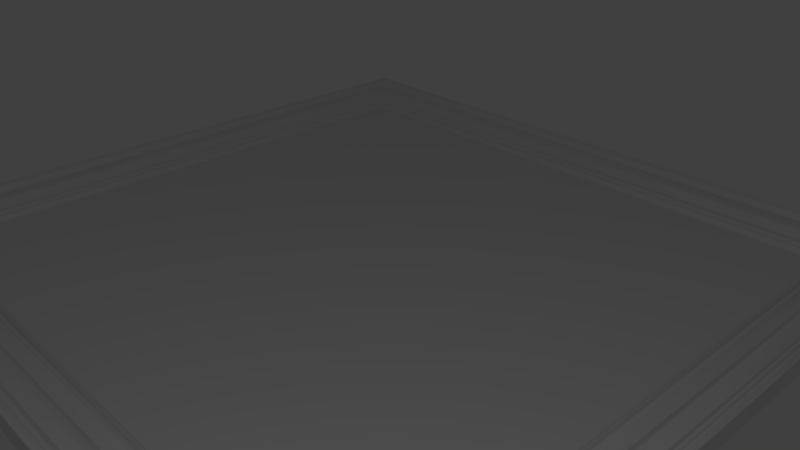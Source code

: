 # Source: frame.blend  (saved by Blender 2.78.0; exported with 4.5.12 LTS)
import bpy
from mathutils import Matrix  # noqa: F401  (used for matrix-valued properties, if any)

bpy.ops.wm.read_factory_settings(use_empty=True)
scene = bpy.context.scene
scene.name = 'Scene'

# ---- collections
col_collection_1 = bpy.data.collections.new('Collection 1'); scene.collection.children.link(col_collection_1)

# ---- materials (node trees are filled in below, after node groups)
mat_frame = bpy.data.materials.new('frame')
mat_frame.alpha_threshold = 0.0
mat_frame.use_transparent_shadow = False
mat_frame.roughness = 0.5
mat_frame.specular_intensity = 0.03017
mat_picture = bpy.data.materials.new('picture')
mat_picture.alpha_threshold = 0.0
mat_picture.use_transparent_shadow = False
mat_picture.roughness = 0.5
mat_picture.specular_intensity = 1.0
mat_overlay = bpy.data.materials.new('overlay')
mat_overlay.alpha_threshold = 0.0
mat_overlay.use_transparent_shadow = False
mat_overlay.roughness = 0.5
mat_overlay.specular_intensity = 0.0

# ---- node groups
ng_auto_smooth = bpy.data.node_groups.new('Auto Smooth', 'GeometryNodeTree')
_s = ng_auto_smooth.interface.new_socket(name='Geometry', in_out='OUTPUT', socket_type='NodeSocketGeometry')
_s = ng_auto_smooth.interface.new_socket(name='Geometry', in_out='INPUT', socket_type='NodeSocketGeometry')
_s = ng_auto_smooth.interface.new_socket(name='Angle', in_out='INPUT', socket_type='NodeSocketFloat')
_s.subtype = 'ANGLE'
_s.min_value = 0.0
_s.max_value = 3.142
ng_auto_smooth.is_modifier = True
_N = ng_auto_smooth.nodes; _L = ng_auto_smooth.links
n0 = _N.new('NodeGroupOutput'); n0.name = 'Group Output'; n0.location = (480, -100)
n1 = _N.new('NodeGroupInput'); n1.name = 'Group Input'; n1.location = (-420, -300)
n2 = _N.new('NodeGroupInput'); n2.name = 'Group Input.001'; n2.location = (-60, -100)
n3 = _N.new('GeometryNodeSetShadeSmooth'); n3.name = 'Set Shade Smooth'; n3.location = (120, -100)
n3.domain = 'EDGE'
n4 = _N.new('GeometryNodeSetShadeSmooth'); n4.name = 'Set Shade Smooth.001'; n4.location = (300, -100)
n5 = _N.new('GeometryNodeInputMeshEdgeAngle'); n5.name = 'Edge Angle'; n5.location = (-420, -220)
n6 = _N.new('GeometryNodeInputEdgeSmooth'); n6.name = 'Is Edge Smooth'; n6.location = (-60, -160)
n7 = _N.new('GeometryNodeInputShadeSmooth'); n7.name = 'Is Face Smooth'; n7.location = (-240, -340)
n8 = _N.new('FunctionNodeBooleanMath'); n8.name = 'Boolean Math'; n8.location = (-60, -220)
n9 = _N.new('FunctionNodeCompare'); n9.name = 'Compare'; n9.location = (-240, -180)
n9.operation = 'LESS_EQUAL'
_L.new(n5.outputs[0], n9.inputs[0])
_L.new(n4.outputs[0], n0.inputs[0])
_L.new(n1.outputs[1], n9.inputs[1])
_L.new(n9.outputs[0], n8.inputs[0])
_L.new(n7.outputs[0], n8.inputs[1])
_L.new(n2.outputs[0], n3.inputs[0])
_L.new(n6.outputs[0], n3.inputs[1])
_L.new(n3.outputs[0], n4.inputs[0])
_L.new(n8.outputs[0], n3.inputs[2])
n0.is_active_output = True

# ---- material node trees

# ---- world
world_world = bpy.data.worlds.new('World'); scene.world = world_world
world_world.color = (0.05088, 0.05088, 0.05088)
world_world.use_sun_shadow = False
world_world.sun_shadow_jitter_overblur = 0.0
world_world.cycles.sampling_method = 'MANUAL'

# ---- cameras
cam_camera = bpy.data.cameras.new('Camera')
cam_camera.clip_end = 100.0
cam_camera.lens = 35.0
cam_camera.sensor_width = 32.0
cam_camera.sensor_height = 18.0
cam_camera.ortho_scale = 7.314
cam_camera.dof.focus_distance = 0.0
cam_camera.dof.aperture_fstop = 128.0

# ---- lights
light_lamp = bpy.data.lights.new('Lamp', 'POINT')
light_lamp.transmission_factor = 0.0
light_lamp.cutoff_distance = 30.0
light_lamp.energy = 100.0
light_lamp.shadow_buffer_clip_start = 1.001
light_lamp.shadow_soft_size = 0.1
light_lamp.shadow_maximum_resolution = 0.006
light_lamp.use_absolute_resolution = True

# ---- meshes
me_plane = bpy.data.meshes.new('Plane')
me_plane.from_pydata([(-4.2, 4.034, 0.03976), (-4.433, 4.267, 0.06424), (-4.798, 4.632, 0.2342), (-4.955, 4.789, 0.0), (-4.18, 4.014, 0.06638), (-4.16, 3.993, 0.08748), (-4.286, 4.12, 0.1021), (-4.315, 4.149, 0.08464), (-4.345, 4.178, 0.07478), (-4.374, 4.208, 0.0687), (-4.403, 4.237, 0.06533), (-4.494, 4.327, 0.1314), (-4.615, 4.449, 0.2077), (-4.676, 4.51, 0.1921), (-4.737, 4.571, 0.1714), (-4.812, 4.646, 0.2543), (-4.84, 4.673, 0.2543), (-4.874, 4.708, 0.2553), (-4.941, 4.775, 0.2275), (-4.948, 4.782, 0.2213), (4.119, 3.953, 0.01269), (4.2, 4.034, 0.03976), (4.257, 4.09, 0.1297), (4.433, 4.267, 0.06424), (4.798, 4.632, 0.2342), (4.854, 4.687, 0.2342), (4.955, 4.789, 0.0), (4.139, 3.973, 0.06638), (4.16, 3.993, 0.08748), (4.18, 4.014, 0.06638), (4.214, 4.048, 0.08034), (4.228, 4.062, 0.1111), (4.242, 4.076, 0.1254), (4.286, 4.12, 0.1021), (4.315, 4.149, 0.08464), (4.345, 4.178, 0.07478), (4.374, 4.208, 0.0687), (4.403, 4.237, 0.06533), (4.494, 4.327, 0.1314), (4.555, 4.388, 0.1921), (4.615, 4.449, 0.2077), (4.676, 4.51, 0.1921), (4.737, 4.571, 0.1714), (4.812, 4.646, 0.2543), (4.826, 4.66, 0.261), (4.84, 4.673, 0.2543), (4.874, 4.708, 0.2553), (4.894, 4.728, 0.2552), (4.914, 4.748, 0.2363), (4.935, 4.768, 0.2261), (4.941, 4.775, 0.2275), (4.948, 4.782, 0.2213), (4.119, -3.953, 0.01269), (4.433, -4.267, 0.06424), (4.798, -4.632, 0.2342), (4.955, -4.789, 0.0), (4.18, -4.014, 0.06638), (4.214, -4.048, 0.08034), (4.228, -4.062, 0.1111), (4.242, -4.076, 0.1254), (4.286, -4.12, 0.1021), (4.345, -4.178, 0.07478), (4.374, -4.208, 0.0687), (4.494, -4.327, 0.1314), (4.555, -4.388, 0.1921), (4.676, -4.51, 0.1921), (4.737, -4.571, 0.1714), (4.84, -4.673, 0.2543), (4.874, -4.708, 0.2553), (4.914, -4.748, 0.2363), (4.935, -4.768, 0.2261), (4.941, -4.775, 0.2275), (4.948, -4.782, 0.2213), (4.2, -4.034, 0.03976), (4.257, -4.09, 0.1297), (4.854, -4.687, 0.2342), (4.139, -3.973, 0.06638), (4.16, -3.993, 0.08748), (4.315, -4.149, 0.08464), (4.403, -4.237, 0.06533), (4.615, -4.449, 0.2077), (4.812, -4.646, 0.2543), (4.826, -4.66, 0.261), (4.894, -4.728, 0.2552), (-4.119, -3.953, 0.01269), (-4.2, -4.034, 0.03976), (-4.257, -4.09, 0.1297), (-4.433, -4.267, 0.06424), (-4.798, -4.632, 0.2342), (-4.854, -4.687, 0.2342), (-4.955, -4.789, 0.0), (-4.139, -3.973, 0.06638), (-4.16, -3.993, 0.08748), (-4.18, -4.014, 0.06638), (-4.214, -4.048, 0.08034), (-4.228, -4.062, 0.1111), (-4.242, -4.076, 0.1254), (-4.286, -4.12, 0.1021), (-4.315, -4.149, 0.08464), (-4.345, -4.178, 0.07478), (-4.374, -4.208, 0.0687), (-4.403, -4.237, 0.06533), (-4.494, -4.327, 0.1314), (-4.555, -4.388, 0.1921), (-4.615, -4.449, 0.2077), (-4.676, -4.51, 0.1921), (-4.737, -4.571, 0.1714), (-4.812, -4.646, 0.2543), (-4.826, -4.66, 0.261), (-4.84, -4.673, 0.2543), (-4.874, -4.708, 0.2553), (-4.894, -4.728, 0.2552), (-4.914, -4.748, 0.2363), (-4.935, -4.768, 0.2261), (-4.941, -4.775, 0.2275), (-4.948, -4.782, 0.2213), (-4.119, 3.953, 0.01269), (-4.257, 4.09, 0.1297), (-4.854, 4.687, 0.2342), (-4.139, 3.973, 0.06638), (-4.214, 4.048, 0.08034), (-4.228, 4.062, 0.1111), (-4.242, 4.076, 0.1254), (-4.555, 4.388, 0.1921), (-4.826, 4.66, 0.261), (-4.894, 4.728, 0.2552), (-4.914, 4.748, 0.2363), (-4.935, 4.768, 0.2261), (4.119, 3.953, 0.0167), (4.119, -3.953, 0.0167), (-4.119, -3.953, 0.0167), (-4.119, 3.953, 0.0167)], [], [(122, 32, 22, 117), (125, 47, 48, 126), (7, 34, 35, 8), (10, 37, 23, 1), (126, 48, 49, 127), (8, 35, 36, 9), (14, 42, 24, 2), (127, 49, 50, 18), (9, 36, 37, 10), (16, 45, 25, 118), (18, 50, 51, 19), (1, 23, 38, 11), (19, 51, 26, 3), (11, 38, 39, 123), (116, 20, 27, 119), (123, 39, 40, 12), (119, 27, 28, 5), (12, 40, 41, 13), (5, 28, 29, 4), (13, 41, 42, 14), (2, 24, 43, 15), (0, 21, 30, 120), (15, 43, 44, 124), (120, 30, 31, 121), (124, 44, 45, 16), (121, 31, 32, 122), (118, 25, 46, 17), (117, 22, 33, 6), (4, 29, 21, 0), (17, 46, 47, 125), (6, 33, 34, 7), (24, 54, 81, 43), (21, 73, 57, 30), (43, 81, 82, 44), (30, 57, 58, 31), (44, 82, 67, 45), (31, 58, 59, 32), (25, 75, 68, 46), (22, 74, 60, 33), (29, 56, 73, 21), (46, 68, 83, 47), (33, 60, 78, 34), (32, 59, 74, 22), (47, 83, 69, 48), (34, 78, 61, 35), (37, 79, 53, 23), (48, 69, 70, 49), (35, 61, 62, 36), (42, 66, 54, 24), (49, 70, 71, 50), (36, 62, 79, 37), (45, 67, 75, 25), (50, 71, 72, 51), (23, 53, 63, 38), (51, 72, 55, 26), (38, 63, 64, 39), (20, 52, 76, 27), (39, 64, 80, 40), (27, 76, 77, 28), (40, 80, 65, 41), (28, 77, 56, 29), (41, 65, 66, 42), (59, 96, 86, 74), (83, 111, 112, 69), (78, 98, 99, 61), (79, 101, 87, 53), (69, 112, 113, 70), (61, 99, 100, 62), (66, 106, 88, 54), (70, 113, 114, 71), (62, 100, 101, 79), (67, 109, 89, 75), (71, 114, 115, 72), (53, 87, 102, 63), (72, 115, 90, 55), (63, 102, 103, 64), (52, 84, 91, 76), (64, 103, 104, 80), (76, 91, 92, 77), (80, 104, 105, 65), (77, 92, 93, 56), (65, 105, 106, 66), (54, 88, 107, 81), (73, 85, 94, 57), (81, 107, 108, 82), (57, 94, 95, 58), (82, 108, 109, 67), (58, 95, 96, 59), (75, 89, 110, 68), (74, 86, 97, 60), (56, 93, 85, 73), (68, 110, 111, 83), (60, 97, 98, 78), (88, 2, 15, 107), (85, 0, 120, 94), (107, 15, 124, 108), (94, 120, 121, 95), (108, 124, 16, 109), (95, 121, 122, 96), (89, 118, 17, 110), (86, 117, 6, 97), (93, 4, 0, 85), (110, 17, 125, 111), (97, 6, 7, 98), (96, 122, 117, 86), (111, 125, 126, 112), (98, 7, 8, 99), (101, 10, 1, 87), (112, 126, 127, 113), (99, 8, 9, 100), (106, 14, 2, 88), (113, 127, 18, 114), (100, 9, 10, 101), (109, 16, 118, 89), (114, 18, 19, 115), (87, 1, 11, 102), (115, 19, 3, 90), (102, 11, 123, 103), (84, 116, 119, 91), (103, 123, 12, 104), (91, 119, 5, 92), (104, 12, 13, 105), (92, 5, 4, 93), (105, 13, 14, 106), (52, 20, 116, 84), (129, 128, 131, 130)])
me_plane.polygons.foreach_set('use_smooth', [1, 1, 1, 1, 1, 1, 1, 1, 1, 1, 1, 1, 1, 1, 1, 1, 1, 1, 1, 1, 1, 1, 1, 1, 1, 1, 1, 1, 1, 1, 1, 1, 1, 1, 1, 1, 1, 1, 1, 1, 1, 1, 1, 1, 1, 1, 1, 1, 1, 1, 1, 1, 1, 1, 1, 1, 1, 1, 1, 1, 1, 1, 1, 1, 1, 1, 1, 1, 1, 1, 1, 1, 1, 1, 1, 1, 1, 1, 1, 1, 1, 1, 1, 1, 1, 1, 1, 1, 1, 1, 1, 1, 1, 1, 1, 1, 1, 1, 1, 1, 1, 1, 1, 1, 1, 1, 1, 1, 1, 1, 1, 1, 1, 1, 1, 1, 1, 1, 1, 1, 1, 1, 1, 1, 0, 0])
me_plane.polygons.foreach_set('material_index', [0, 0, 0, 0, 0, 0, 0, 0, 0, 0, 0, 0, 0, 0, 0, 0, 0, 0, 0, 0, 0, 0, 0, 0, 0, 0, 0, 0, 0, 0, 0, 0, 0, 0, 0, 0, 0, 0, 0, 0, 0, 0, 0, 0, 0, 0, 0, 0, 0, 0, 0, 0, 0, 0, 0, 0, 0, 0, 0, 0, 0, 0, 0, 0, 0, 0, 0, 0, 0, 0, 0, 0, 0, 0, 0, 0, 0, 0, 0, 0, 0, 0, 0, 0, 0, 0, 0, 0, 0, 0, 0, 0, 0, 0, 0, 0, 0, 0, 0, 0, 0, 0, 0, 0, 0, 0, 0, 0, 0, 0, 0, 0, 0, 0, 0, 0, 0, 0, 0, 0, 0, 0, 0, 0, 1, 2])
_uv = me_plane.uv_layers.new(name='UVMap')
_uv.uv.foreach_set('vector', [0.07687, 0.9256, 0.9264, 0.9256, 0.9278, 0.9271, 0.07545, 0.9271, 0.01111, 0.9937, 0.9921, 0.9937, 0.9942, 0.9958, 0.009072, 0.9958, 0.06952, 0.9332, 0.9337, 0.9332, 0.9367, 0.9363, 0.06656, 0.9363, 0.06063, 0.9424, 0.9426, 0.9424, 0.9456, 0.9455, 0.05766, 0.9455, 0.009072, 0.9958, 0.9942, 0.9958, 0.9962, 0.9979, 0.007029, 0.9979, 0.06656, 0.9363, 0.9367, 0.9363, 0.9396, 0.9394, 0.06359, 0.9394, 0.02695, 0.9773, 0.9763, 0.9773, 0.9824, 0.9836, 0.0208, 0.9836, 0.007029, 0.9979, 0.9962, 0.9979, 0.9969, 0.9986, 0.006349, 0.9986, 0.06359, 0.9394, 0.9396, 0.9394, 0.9426, 0.9424, 0.06063, 0.9424, 0.0166, 0.988, 0.9866, 0.988, 0.988, 0.9894, 0.0152, 0.9894, 0.006349, 0.9986, 0.9969, 0.9986, 0.9976, 0.9993, 0.005668, 0.9993, 0.05766, 0.9455, 0.9456, 0.9455, 0.9517, 0.9519, 0.05152, 0.9519, 0.0, 1.0, 1.0, 1.0, 0.9651, 0.9638, 0.03435, 0.9638, 0.05152, 0.9519, 0.9517, 0.9519, 0.9579, 0.9582, 0.04538, 0.9582, 0.08935, 0.9127, 0.9139, 0.9127, 0.9159, 0.9148, 0.08729, 0.9148, 0.04538, 0.9582, 0.9579, 0.9582, 0.964, 0.9646, 0.03923, 0.9646, 0.08729, 0.9148, 0.9159, 0.9148, 0.918, 0.917, 0.08524, 0.917, 0.03923, 0.9646, 0.964, 0.9646, 0.9701, 0.9709, 0.03309, 0.9709, 0.08524, 0.917, 0.918, 0.917, 0.92, 0.9191, 0.08318, 0.9191, 0.03309, 0.9709, 0.9701, 0.9709, 0.9763, 0.9773, 0.02695, 0.9773, 0.0208, 0.9836, 0.9824, 0.9836, 0.9838, 0.9851, 0.0194, 0.9851, 0.08113, 0.9212, 0.9221, 0.9212, 0.9235, 0.9227, 0.07971, 0.9227, 0.0194, 0.9851, 0.9838, 0.9851, 0.9852, 0.9865, 0.018, 0.9865, 0.07971, 0.9227, 0.9235, 0.9227, 0.9249, 0.9242, 0.07829, 0.9242, 0.018, 0.9865, 0.9852, 0.9865, 0.9866, 0.988, 0.0166, 0.988, 0.07829, 0.9242, 0.9249, 0.9242, 0.9264, 0.9256, 0.07687, 0.9256, 0.0152, 0.9894, 0.988, 0.9894, 0.9901, 0.9915, 0.01316, 0.9915, 0.07545, 0.9271, 0.9278, 0.9271, 0.9307, 0.9302, 0.07249, 0.9302, 0.08318, 0.9191, 0.92, 0.9191, 0.9221, 0.9212, 0.08113, 0.9212, 0.01316, 0.9915, 0.9901, 0.9915, 0.9921, 0.9937, 0.01111, 0.9937, 0.07249, 0.9302, 0.9307, 0.9302, 0.9337, 0.9332, 0.06952, 0.9332, 0.9824, 0.9836, 0.9824, 0.02054, 0.9838, 0.01909, 0.9838, 0.9851, 0.9221, 0.9212, 0.9221, 0.08296, 0.9235, 0.08149, 0.9235, 0.9227, 0.9838, 0.9851, 0.9838, 0.01909, 0.9852, 0.01764, 0.9852, 0.9865, 0.9235, 0.9227, 0.9235, 0.08149, 0.9249, 0.08002, 0.9249, 0.9242, 0.9852, 0.9865, 0.9852, 0.01764, 0.9866, 0.01619, 0.9866, 0.988, 0.9249, 0.9242, 0.9249, 0.08002, 0.9264, 0.07855, 0.9264, 0.9256, 0.988, 0.9894, 0.988, 0.01474, 0.9901, 0.01263, 0.9901, 0.9915, 0.9278, 0.9271, 0.9278, 0.07708, 0.9307, 0.07402, 0.9307, 0.9302, 0.92, 0.9191, 0.92, 0.08508, 0.9221, 0.08296, 0.9221, 0.9212, 0.9901, 0.9915, 0.9901, 0.01263, 0.9921, 0.01051, 0.9921, 0.9937, 0.9307, 0.9302, 0.9307, 0.07402, 0.9337, 0.07095, 0.9337, 0.9332, 0.9264, 0.9256, 0.9264, 0.07855, 0.9278, 0.07708, 0.9278, 0.9271, 0.9921, 0.9937, 0.9921, 0.01051, 0.9942, 0.008401, 0.9942, 0.9958, 0.9337, 0.9332, 0.9337, 0.07095, 0.9367, 0.06788, 0.9367, 0.9363, 0.9426, 0.9424, 0.9426, 0.06175, 0.9456, 0.05868, 0.9456, 0.9455, 0.9942, 0.9958, 0.9942, 0.008401, 0.9962, 0.006288, 0.9962, 0.9979, 0.9367, 0.9363, 0.9367, 0.06788, 0.9396, 0.06482, 0.9396, 0.9394, 0.9763, 0.9773, 0.9763, 0.0269, 0.9824, 0.02054, 0.9824, 0.9836, 0.9962, 0.9979, 0.9962, 0.006288, 0.9969, 0.005584, 0.9969, 0.9986, 0.9396, 0.9394, 0.9396, 0.06482, 0.9426, 0.06175, 0.9426, 0.9424, 0.9866, 0.988, 0.9866, 0.01619, 0.988, 0.01474, 0.988, 0.9894, 0.9969, 0.9986, 0.9969, 0.005584, 0.9976, 0.004879, 0.9976, 0.9993, 0.9456, 0.9455, 0.9456, 0.05868, 0.9517, 0.05232, 0.9517, 0.9519, 1.0, 1.0, 1.0, 0.0, 0.9651, 0.03306, 0.9651, 0.9638, 0.9517, 0.9519, 0.9517, 0.05232, 0.9579, 0.04597, 0.9579, 0.9582, 0.9139, 0.9127, 0.9139, 0.09146, 0.9159, 0.08934, 0.9159, 0.9148, 0.9579, 0.9582, 0.9579, 0.04597, 0.964, 0.03961, 0.964, 0.9646, 0.9159, 0.9148, 0.9159, 0.08934, 0.918, 0.08721, 0.918, 0.917, 0.964, 0.9646, 0.964, 0.03961, 0.9701, 0.03325, 0.9701, 0.9709, 0.918, 0.917, 0.918, 0.08721, 0.92, 0.08508, 0.92, 0.9191, 0.9701, 0.9709, 0.9701, 0.03325, 0.9763, 0.0269, 0.9763, 0.9773, 0.9264, 0.07855, 0.07687, 0.07855, 0.07545, 0.07708, 0.9278, 0.07708, 0.9921, 0.01051, 0.01111, 0.01051, 0.009072, 0.008401, 0.9942, 0.008401, 0.9337, 0.07095, 0.06952, 0.07095, 0.06656, 0.06788, 0.9367, 0.06788, 0.9426, 0.06175, 0.06063, 0.06175, 0.05766, 0.05868, 0.9456, 0.05868, 0.9942, 0.008401, 0.009072, 0.008401, 0.007029, 0.006288, 0.9962, 0.006288, 0.9367, 0.06788, 0.06656, 0.06788, 0.06359, 0.06482, 0.9396, 0.06482, 0.9763, 0.0269, 0.02695, 0.0269, 0.0208, 0.02054, 0.9824, 0.02054, 0.9962, 0.006288, 0.007029, 0.006288, 0.006349, 0.005584, 0.9969, 0.005584, 0.9396, 0.06482, 0.06359, 0.06482, 0.06063, 0.06175, 0.9426, 0.06175, 0.9866, 0.01619, 0.0166, 0.01619, 0.0152, 0.01474, 0.988, 0.01474, 0.9969, 0.005584, 0.006349, 0.005584, 0.005668, 0.004879, 0.9976, 0.004879, 0.9456, 0.05868, 0.05766, 0.05868, 0.05152, 0.05232, 0.9517, 0.05232, 1.0, 0.0, 0.0, 0.0, 0.03435, 0.03306, 0.9651, 0.03306, 0.9517, 0.05232, 0.05152, 0.05232, 0.04538, 0.04597, 0.9579, 0.04597, 0.9139, 0.09146, 0.08935, 0.09146, 0.08729, 0.08934, 0.9159, 0.08934, 0.9579, 0.04597, 0.04538, 0.04597, 0.03923, 0.03961, 0.964, 0.03961, 0.9159, 0.08934, 0.08729, 0.08934, 0.08524, 0.08721, 0.918, 0.08721, 0.964, 0.03961, 0.03923, 0.03961, 0.03309, 0.03325, 0.9701, 0.03325, 0.918, 0.08721, 0.08524, 0.08721, 0.08318, 0.08508, 0.92, 0.08508, 0.9701, 0.03325, 0.03309, 0.03325, 0.02695, 0.0269, 0.9763, 0.0269, 0.9824, 0.02054, 0.0208, 0.02054, 0.0194, 0.01909, 0.9838, 0.01909, 0.9221, 0.08296, 0.08113, 0.08296, 0.07971, 0.08149, 0.9235, 0.08149, 0.9838, 0.01909, 0.0194, 0.01909, 0.018, 0.01764, 0.9852, 0.01764, 0.9235, 0.08149, 0.07971, 0.08149, 0.07829, 0.08002, 0.9249, 0.08002, 0.9852, 0.01764, 0.018, 0.01764, 0.0166, 0.01619, 0.9866, 0.01619, 0.9249, 0.08002, 0.07829, 0.08002, 0.07687, 0.07855, 0.9264, 0.07855, 0.988, 0.01474, 0.0152, 0.01474, 0.01316, 0.01263, 0.9901, 0.01263, 0.9278, 0.07708, 0.07545, 0.07708, 0.07249, 0.07402, 0.9307, 0.07402, 0.92, 0.08508, 0.08318, 0.08508, 0.08113, 0.08296, 0.9221, 0.08296, 0.9901, 0.01263, 0.01316, 0.01263, 0.01111, 0.01051, 0.9921, 0.01051, 0.9307, 0.07402, 0.07249, 0.07402, 0.06952, 0.07095, 0.9337, 0.07095, 0.0208, 0.02054, 0.0208, 0.9836, 0.0194, 0.9851, 0.0194, 0.01909, 0.08113, 0.08296, 0.08113, 0.9212, 0.07971, 0.9227, 0.07971, 0.08149, 0.0194, 0.01909, 0.0194, 0.9851, 0.018, 0.9865, 0.018, 0.01764, 0.07971, 0.08149, 0.07971, 0.9227, 0.07829, 0.9242, 0.07829, 0.08002, 0.018, 0.01764, 0.018, 0.9865, 0.0166, 0.988, 0.0166, 0.01619, 0.07829, 0.08002, 0.07829, 0.9242, 0.07687, 0.9256, 0.07687, 0.07855, 0.0152, 0.01474, 0.0152, 0.9894, 0.01316, 0.9915, 0.01316, 0.01263, 0.07545, 0.07708, 0.07545, 0.9271, 0.07249, 0.9302, 0.07249, 0.07402, 0.08318, 0.08508, 0.08318, 0.9191, 0.08113, 0.9212, 0.08113, 0.08296, 0.01316, 0.01263, 0.01316, 0.9915, 0.01111, 0.9937, 0.01111, 0.01051, 0.07249, 0.07402, 0.07249, 0.9302, 0.06952, 0.9332, 0.06952, 0.07095, 0.07687, 0.07855, 0.07687, 0.9256, 0.07545, 0.9271, 0.07545, 0.07708, 0.01111, 0.01051, 0.01111, 0.9937, 0.009072, 0.9958, 0.009072, 0.008401, 0.06952, 0.07095, 0.06952, 0.9332, 0.06656, 0.9363, 0.06656, 0.06788, 0.06063, 0.06175, 0.06063, 0.9424, 0.05766, 0.9455, 0.05766, 0.05868, 0.009072, 0.008401, 0.009072, 0.9958, 0.007029, 0.9979, 0.007029, 0.006288, 0.06656, 0.06788, 0.06656, 0.9363, 0.06359, 0.9394, 0.06359, 0.06482, 0.02695, 0.0269, 0.02695, 0.9773, 0.0208, 0.9836, 0.0208, 0.02054, 0.007029, 0.006288, 0.007029, 0.9979, 0.006349, 0.9986, 0.006349, 0.005584, 0.06359, 0.06482, 0.06359, 0.9394, 0.06063, 0.9424, 0.06063, 0.06175, 0.0166, 0.01619, 0.0166, 0.988, 0.0152, 0.9894, 0.0152, 0.01474, 0.006349, 0.005584, 0.006349, 0.9986, 0.005668, 0.9993, 0.005668, 0.004879, 0.05766, 0.05868, 0.05766, 0.9455, 0.05152, 0.9519, 0.05152, 0.05232, 0.0, 0.0, 0.0, 1.0, 0.03435, 0.9638, 0.03435, 0.03306, 0.05152, 0.05232, 0.05152, 0.9519, 0.04538, 0.9582, 0.04538, 0.04597, 0.08935, 0.09146, 0.08935, 0.9127, 0.08729, 0.9148, 0.08729, 0.08934, 0.04538, 0.04597, 0.04538, 0.9582, 0.03923, 0.9646, 0.03923, 0.03961, 0.08729, 0.08934, 0.08729, 0.9148, 0.08524, 0.917, 0.08524, 0.08721, 0.03923, 0.03961, 0.03923, 0.9646, 0.03309, 0.9709, 0.03309, 0.03325, 0.08524, 0.08721, 0.08524, 0.917, 0.08318, 0.9191, 0.08318, 0.08508, 0.03309, 0.03325, 0.03309, 0.9709, 0.02695, 0.9773, 0.02695, 0.0269, 0.9139, 0.09146, 0.9139, 0.9127, 0.08935, 0.9127, 0.08935, 0.09146, 0.9139, 0.09146, 0.9139, 0.9127, 0.08935, 0.9127, 0.08935, 0.09146])
me_plane.materials.append(mat_frame)
me_plane.materials.append(mat_picture)
me_plane.materials.append(mat_overlay)
me_plane.use_remesh_preserve_volume = False
me_plane.use_remesh_preserve_attributes = False
me_plane.use_mirror_vertex_groups = False
me_plane.update()

# ---- objects
ob_plane = bpy.data.objects.new('Plane', me_plane)
ob_lamp = bpy.data.objects.new('Lamp', light_lamp)
ob_camera = bpy.data.objects.new('Camera', cam_camera)

# ---- transforms, parenting, visibility, modifiers, constraints
ob_plane.location = (0.0, 0.0, 0.0)
ob_plane.lineart.crease_threshold = 0.0
_m = ob_plane.modifiers.new('Auto Smooth', 'NODES')
_m.node_group = ng_auto_smooth
_gi = [s.identifier for s in ng_auto_smooth.interface.items_tree if s.item_type == 'SOCKET' and s.in_out == 'INPUT']
_m[_gi[1]] = 0.7854  # Angle
ob_lamp.location = (6.159, -5.398, 5.904)
ob_lamp.rotation_euler = (0.6503, 0.05522, 1.866)
ob_lamp.lock_rotations_4d = False
ob_lamp.empty_display_type = 'ARROWS'
ob_lamp.color = (0.0, 0.0, 0.0, 0.0)
ob_lamp.lineart.crease_threshold = 0.0
ob_camera.location = (7.481, -6.508, 5.344)
ob_camera.rotation_euler = (1.109, 0.0, 0.8149)
ob_camera.lock_rotations_4d = False
ob_camera.empty_display_type = 'ARROWS'
ob_camera.color = (0.0, 0.0, 0.0, 0.0)
ob_camera.display_type = 'WIRE'
ob_camera.lineart.crease_threshold = 0.0

# ---- collection membership
col_collection_1.objects.link(ob_plane)
col_collection_1.objects.link(ob_lamp)
col_collection_1.objects.link(ob_camera)

# ---- scene / render settings (as saved in the file)
scene.camera = ob_camera
scene.frame_start = 1; scene.frame_end = 250; scene.frame_set(6)
scene.render.engine = 'BLENDER_EEVEE_NEXT'
scene.render.resolution_percentage = 50
scene.render.dither_intensity = 0.0
scene.cycles.use_denoising = False
scene.cycles.samples = 128
scene.cycles.sampling_pattern = 'TABULATED_SOBOL'
scene.cycles.light_sampling_threshold = 0.0
scene.cycles.use_adaptive_sampling = False
scene.cycles.use_light_tree = False
scene.cycles.blur_glossy = 0.0
scene.cycles.sample_clamp_indirect = 0.0
scene.view_settings.view_transform = 'Standard'
bpy.context.view_layer.update()
